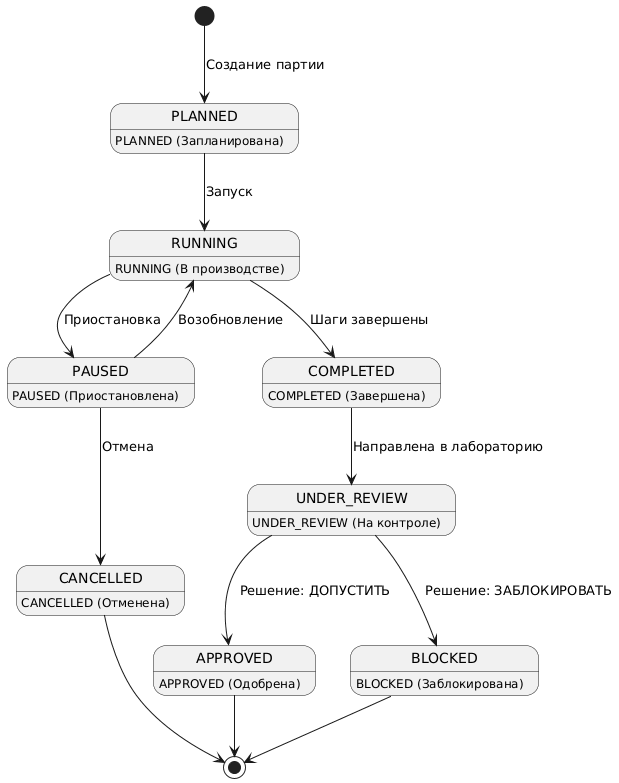

The diagram above was rendered by PlantUML. Its source (embedded in the PNG):
@startuml
' State Diagram - Состояния производственной партии
[*] --> PLANNED : Создание партии

PLANNED : PLANNED (Запланирована)
PLANNED --> RUNNING : Запуск

RUNNING : RUNNING (В производстве)
RUNNING --> PAUSED : Приостановка
RUNNING --> COMPLETED : Шаги завершены

PAUSED : PAUSED (Приостановлена)
PAUSED --> RUNNING : Возобновление
PAUSED --> CANCELLED : Отмена

COMPLETED : COMPLETED (Завершена)
COMPLETED --> UNDER_REVIEW : Направлена в лабораторию

UNDER_REVIEW : UNDER_REVIEW (На контроле)
UNDER_REVIEW --> APPROVED : Решение: ДОПУСТИТЬ
UNDER_REVIEW --> BLOCKED : Решение: ЗАБЛОКИРОВАТЬ

APPROVED : APPROVED (Одобрена)
BLOCKED : BLOCKED (Заблокирована)
CANCELLED : CANCELLED (Отменена)

APPROVED --> [*]
BLOCKED --> [*]
CANCELLED --> [*]
@enduml